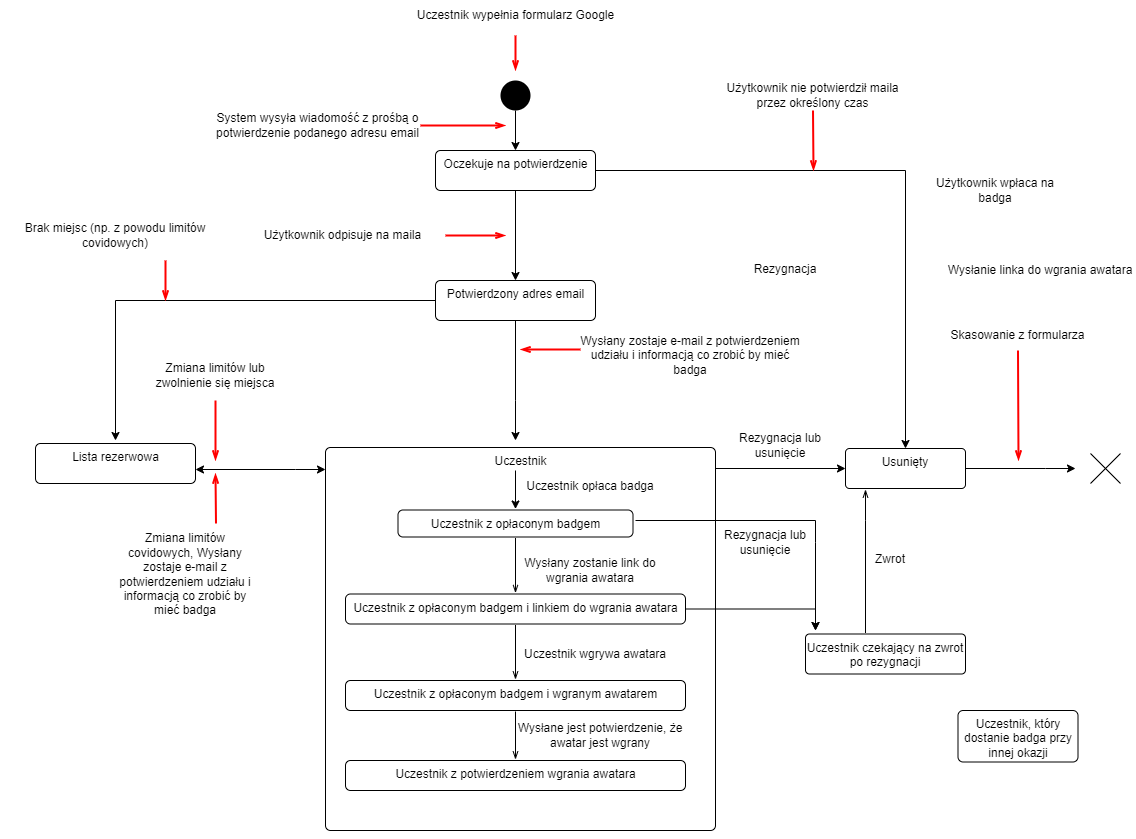

The diagram above was exported from draw.io. Its source (the exported page's mxGraphModel, read from the mxfile embedded in the PNG):
<mxGraphModel dx="1422" dy="794" grid="1" gridSize="10" guides="1" tooltips="1" connect="1" arrows="1" fold="1" page="1" pageScale="1" pageWidth="1169" pageHeight="826" background="none" math="0" shadow="0">
  <root>
    <mxCell id="0" />
    <mxCell id="1" parent="0" />
    <mxCell id="9wHBP9iWbck4wh4kdF7w-42" value="" style="ellipse;fillColor=#000000;strokeColor=none;" parent="1" vertex="1">
      <mxGeometry x="505" y="100" width="30" height="30" as="geometry" />
    </mxCell>
    <mxCell id="9wHBP9iWbck4wh4kdF7w-71" value="" style="edgeStyle=orthogonalEdgeStyle;rounded=0;orthogonalLoop=1;jettySize=auto;html=1;entryX=0.5;entryY=0;entryDx=0;entryDy=0;" parent="1" source="9wHBP9iWbck4wh4kdF7w-43" target="9wHBP9iWbck4wh4kdF7w-67" edge="1">
      <mxGeometry relative="1" as="geometry">
        <mxPoint x="525" y="280" as="targetPoint" />
      </mxGeometry>
    </mxCell>
    <mxCell id="9wHBP9iWbck4wh4kdF7w-74" value="" style="edgeStyle=orthogonalEdgeStyle;rounded=0;orthogonalLoop=1;jettySize=auto;html=1;entryX=0.5;entryY=0;entryDx=0;entryDy=0;" parent="1" source="9wHBP9iWbck4wh4kdF7w-43" target="9wHBP9iWbck4wh4kdF7w-55" edge="1">
      <mxGeometry relative="1" as="geometry">
        <mxPoint x="740" y="260" as="targetPoint" />
      </mxGeometry>
    </mxCell>
    <mxCell id="9wHBP9iWbck4wh4kdF7w-43" value="Oczekuje na potwierdzenie" style="html=1;align=center;verticalAlign=top;rounded=1;absoluteArcSize=1;arcSize=10;dashed=0;" parent="1" vertex="1">
      <mxGeometry x="440" y="170" width="160" height="40" as="geometry" />
    </mxCell>
    <mxCell id="5p0HRzVGHe82fvSiUnUn-9" value="" style="edgeStyle=orthogonalEdgeStyle;rounded=0;orthogonalLoop=1;jettySize=auto;html=1;startArrow=classic;startFill=1;" edge="1" parent="1" source="9wHBP9iWbck4wh4kdF7w-44" target="5p0HRzVGHe82fvSiUnUn-8">
      <mxGeometry relative="1" as="geometry">
        <Array as="points">
          <mxPoint x="300" y="489" />
          <mxPoint x="300" y="489" />
        </Array>
      </mxGeometry>
    </mxCell>
    <mxCell id="5p0HRzVGHe82fvSiUnUn-28" value="" style="edgeStyle=orthogonalEdgeStyle;rounded=0;orthogonalLoop=1;jettySize=auto;html=1;entryX=0;entryY=0.5;entryDx=0;entryDy=0;" edge="1" parent="1" source="9wHBP9iWbck4wh4kdF7w-44" target="9wHBP9iWbck4wh4kdF7w-55">
      <mxGeometry relative="1" as="geometry">
        <mxPoint x="840" y="470" as="targetPoint" />
        <Array as="points">
          <mxPoint x="720" y="488" />
          <mxPoint x="720" y="488" />
        </Array>
      </mxGeometry>
    </mxCell>
    <mxCell id="9wHBP9iWbck4wh4kdF7w-44" value="Uczestnik" style="html=1;align=center;verticalAlign=top;rounded=1;absoluteArcSize=1;arcSize=10;dashed=0;" parent="1" vertex="1">
      <mxGeometry x="330" y="467" width="390" height="383" as="geometry" />
    </mxCell>
    <mxCell id="9wHBP9iWbck4wh4kdF7w-51" style="edgeStyle=orthogonalEdgeStyle;rounded=0;orthogonalLoop=1;jettySize=auto;html=1;exitX=0.5;exitY=1;exitDx=0;exitDy=0;entryX=0.5;entryY=0;entryDx=0;entryDy=0;" parent="1" source="9wHBP9iWbck4wh4kdF7w-42" target="9wHBP9iWbck4wh4kdF7w-43" edge="1">
      <mxGeometry relative="1" as="geometry">
        <mxPoint x="535" y="190" as="sourcePoint" />
        <mxPoint x="525" y="140" as="targetPoint" />
        <Array as="points" />
      </mxGeometry>
    </mxCell>
    <mxCell id="5p0HRzVGHe82fvSiUnUn-26" value="" style="edgeStyle=orthogonalEdgeStyle;rounded=0;orthogonalLoop=1;jettySize=auto;html=1;" edge="1" parent="1" source="9wHBP9iWbck4wh4kdF7w-55">
      <mxGeometry relative="1" as="geometry">
        <mxPoint x="1080" y="488" as="targetPoint" />
        <Array as="points">
          <mxPoint x="1050" y="488" />
        </Array>
      </mxGeometry>
    </mxCell>
    <mxCell id="9wHBP9iWbck4wh4kdF7w-55" value="Usunięty" style="whiteSpace=wrap;html=1;verticalAlign=top;fillColor=rgb(255, 255, 255);strokeColor=rgb(0, 0, 0);fontColor=rgb(0, 0, 0);rounded=1;arcSize=10;dashed=0;" parent="1" vertex="1">
      <mxGeometry x="850" y="468" width="120" height="40" as="geometry" />
    </mxCell>
    <mxCell id="9wHBP9iWbck4wh4kdF7w-65" value="" style="shape=umlDestroy;direction=south;" parent="1" vertex="1">
      <mxGeometry x="1095" y="473" width="30" height="30" as="geometry" />
    </mxCell>
    <mxCell id="9wHBP9iWbck4wh4kdF7w-69" value="" style="edgeStyle=orthogonalEdgeStyle;rounded=0;orthogonalLoop=1;jettySize=auto;html=1;" parent="1" source="9wHBP9iWbck4wh4kdF7w-67" edge="1">
      <mxGeometry relative="1" as="geometry">
        <mxPoint x="520" y="460" as="targetPoint" />
        <Array as="points">
          <mxPoint x="520" y="420" />
          <mxPoint x="520" y="420" />
        </Array>
      </mxGeometry>
    </mxCell>
    <mxCell id="5p0HRzVGHe82fvSiUnUn-18" value="" style="edgeStyle=orthogonalEdgeStyle;rounded=0;orthogonalLoop=1;jettySize=auto;html=1;" edge="1" parent="1" source="9wHBP9iWbck4wh4kdF7w-67">
      <mxGeometry relative="1" as="geometry">
        <mxPoint x="120" y="460" as="targetPoint" />
      </mxGeometry>
    </mxCell>
    <mxCell id="9wHBP9iWbck4wh4kdF7w-67" value="Potwierdzony adres email" style="html=1;align=center;verticalAlign=top;rounded=1;absoluteArcSize=1;arcSize=10;dashed=0;" parent="1" vertex="1">
      <mxGeometry x="440" y="300" width="160" height="40" as="geometry" />
    </mxCell>
    <mxCell id="9wHBP9iWbck4wh4kdF7w-111" value="Uczestnik wypełnia formularz Google" style="text;html=1;strokeColor=none;fillColor=none;align=center;verticalAlign=middle;whiteSpace=wrap;rounded=0;" parent="1" vertex="1">
      <mxGeometry x="417.5" y="20" width="205" height="30" as="geometry" />
    </mxCell>
    <mxCell id="9wHBP9iWbck4wh4kdF7w-112" value="System wysyła wiadomość z prośbą o potwierdzenie podanego adresu email" style="text;html=1;strokeColor=none;fillColor=none;align=center;verticalAlign=middle;whiteSpace=wrap;rounded=0;" parent="1" vertex="1">
      <mxGeometry x="220" y="120" width="205" height="50" as="geometry" />
    </mxCell>
    <mxCell id="9wHBP9iWbck4wh4kdF7w-119" value="" style="edgeStyle=elbowEdgeStyle;fontSize=12;html=1;endFill=0;startFill=0;endSize=6;startSize=6;endArrow=openThin;startArrow=none;rounded=0;exitX=1;exitY=0.5;exitDx=0;exitDy=0;strokeWidth=2;strokeColor=#FF0000;" parent="1" source="9wHBP9iWbck4wh4kdF7w-112" edge="1">
      <mxGeometry width="160" relative="1" as="geometry">
        <mxPoint x="500" y="480" as="sourcePoint" />
        <mxPoint x="510" y="145" as="targetPoint" />
        <Array as="points">
          <mxPoint x="490" y="145" />
        </Array>
      </mxGeometry>
    </mxCell>
    <mxCell id="9wHBP9iWbck4wh4kdF7w-120" value="" style="edgeStyle=elbowEdgeStyle;fontSize=12;html=1;endFill=0;startFill=0;endSize=6;startSize=6;endArrow=openThin;startArrow=none;rounded=0;strokeWidth=2;strokeColor=#FF0000;" parent="1" edge="1">
      <mxGeometry width="160" relative="1" as="geometry">
        <mxPoint x="520" y="55" as="sourcePoint" />
        <mxPoint x="520" y="90" as="targetPoint" />
        <Array as="points">
          <mxPoint x="520" y="70" />
          <mxPoint x="570" y="55" />
        </Array>
      </mxGeometry>
    </mxCell>
    <mxCell id="9wHBP9iWbck4wh4kdF7w-121" value="Użytkownik odpisuje na maila" style="text;html=1;strokeColor=none;fillColor=none;align=center;verticalAlign=middle;whiteSpace=wrap;rounded=0;" parent="1" vertex="1">
      <mxGeometry x="245" y="240" width="205" height="30" as="geometry" />
    </mxCell>
    <mxCell id="9wHBP9iWbck4wh4kdF7w-122" value="" style="edgeStyle=elbowEdgeStyle;fontSize=12;html=1;endFill=0;startFill=0;endSize=6;startSize=6;endArrow=openThin;startArrow=none;rounded=0;exitX=1;exitY=0.5;exitDx=0;exitDy=0;strokeWidth=2;strokeColor=#FF0000;" parent="1" source="9wHBP9iWbck4wh4kdF7w-121" edge="1">
      <mxGeometry width="160" relative="1" as="geometry">
        <mxPoint x="500" y="600" as="sourcePoint" />
        <mxPoint x="510" y="255" as="targetPoint" />
        <Array as="points">
          <mxPoint x="490" y="260" />
        </Array>
      </mxGeometry>
    </mxCell>
    <mxCell id="9wHBP9iWbck4wh4kdF7w-125" value="Użytkownik nie potwierdził maila przez określony czas" style="text;html=1;strokeColor=none;fillColor=none;align=center;verticalAlign=middle;whiteSpace=wrap;rounded=0;" parent="1" vertex="1">
      <mxGeometry x="715" y="100" width="205" height="30" as="geometry" />
    </mxCell>
    <mxCell id="9wHBP9iWbck4wh4kdF7w-126" value="" style="edgeStyle=elbowEdgeStyle;fontSize=12;html=1;endFill=0;startFill=0;endSize=6;startSize=6;endArrow=openThin;startArrow=none;rounded=0;exitX=0.5;exitY=1;exitDx=0;exitDy=0;strokeWidth=2;strokeColor=#FF0000;" parent="1" source="9wHBP9iWbck4wh4kdF7w-125" edge="1">
      <mxGeometry width="160" relative="1" as="geometry">
        <mxPoint x="1055" y="440" as="sourcePoint" />
        <mxPoint x="818" y="190" as="targetPoint" />
      </mxGeometry>
    </mxCell>
    <mxCell id="9wHBP9iWbck4wh4kdF7w-127" value="Skasowanie z formularza" style="text;html=1;strokeColor=none;fillColor=none;align=center;verticalAlign=middle;whiteSpace=wrap;rounded=0;" parent="1" vertex="1">
      <mxGeometry x="920" y="340" width="205" height="30" as="geometry" />
    </mxCell>
    <mxCell id="9wHBP9iWbck4wh4kdF7w-128" value="" style="edgeStyle=elbowEdgeStyle;fontSize=12;html=1;endFill=0;startFill=0;endSize=6;startSize=6;endArrow=openThin;startArrow=none;rounded=0;exitX=0.5;exitY=1;exitDx=0;exitDy=0;strokeWidth=2;strokeColor=#FF0000;" parent="1" source="9wHBP9iWbck4wh4kdF7w-127" edge="1">
      <mxGeometry width="160" relative="1" as="geometry">
        <mxPoint x="1270" y="760" as="sourcePoint" />
        <mxPoint x="1023" y="480" as="targetPoint" />
      </mxGeometry>
    </mxCell>
    <mxCell id="9wHBP9iWbck4wh4kdF7w-142" value="Wysłany zostaje e-mail z potwierdzeniem udziału i informacją co zrobić by mieć badga" style="text;html=1;strokeColor=none;fillColor=none;align=center;verticalAlign=middle;whiteSpace=wrap;rounded=0;" parent="1" vertex="1">
      <mxGeometry x="580" y="350" width="230" height="50" as="geometry" />
    </mxCell>
    <mxCell id="9wHBP9iWbck4wh4kdF7w-146" value="Użytkownik wpłaca na badga" style="text;html=1;strokeColor=none;fillColor=none;align=center;verticalAlign=middle;whiteSpace=wrap;rounded=0;" parent="1" vertex="1">
      <mxGeometry x="930" y="190" width="140" height="40" as="geometry" />
    </mxCell>
    <mxCell id="5p0HRzVGHe82fvSiUnUn-6" value="Rezygnacja" style="text;html=1;strokeColor=none;fillColor=none;align=center;verticalAlign=middle;whiteSpace=wrap;rounded=0;" vertex="1" parent="1">
      <mxGeometry x="715" y="280" width="150" height="17" as="geometry" />
    </mxCell>
    <mxCell id="5p0HRzVGHe82fvSiUnUn-8" value="Lista rezerwowa" style="html=1;align=center;verticalAlign=top;rounded=1;absoluteArcSize=1;arcSize=10;dashed=0;" vertex="1" parent="1">
      <mxGeometry x="40" y="463" width="160" height="40" as="geometry" />
    </mxCell>
    <mxCell id="5p0HRzVGHe82fvSiUnUn-29" value="Brak miejsc (np. z powodu limitów covidowych)" style="text;html=1;strokeColor=none;fillColor=none;align=center;verticalAlign=middle;whiteSpace=wrap;rounded=0;" vertex="1" parent="1">
      <mxGeometry x="5" y="230" width="230" height="50" as="geometry" />
    </mxCell>
    <mxCell id="5p0HRzVGHe82fvSiUnUn-30" value="" style="edgeStyle=elbowEdgeStyle;fontSize=12;html=1;endFill=0;startFill=0;endSize=6;startSize=6;endArrow=openThin;startArrow=none;rounded=0;strokeWidth=2;strokeColor=#FF0000;" edge="1" parent="1" source="5p0HRzVGHe82fvSiUnUn-29">
      <mxGeometry width="160" relative="1" as="geometry">
        <mxPoint x="170" y="280" as="sourcePoint" />
        <mxPoint x="170" y="320" as="targetPoint" />
        <Array as="points">
          <mxPoint x="170" y="300" />
        </Array>
      </mxGeometry>
    </mxCell>
    <mxCell id="5p0HRzVGHe82fvSiUnUn-31" value="Zmiana limitów lub zwolnienie się miejsca" style="text;html=1;strokeColor=none;fillColor=none;align=center;verticalAlign=middle;whiteSpace=wrap;rounded=0;" vertex="1" parent="1">
      <mxGeometry x="150" y="370" width="140" height="50" as="geometry" />
    </mxCell>
    <mxCell id="5p0HRzVGHe82fvSiUnUn-32" value="" style="edgeStyle=elbowEdgeStyle;fontSize=12;html=1;endFill=0;startFill=0;endSize=6;startSize=6;endArrow=openThin;startArrow=none;rounded=0;strokeWidth=2;strokeColor=#FF0000;" edge="1" parent="1">
      <mxGeometry width="160" relative="1" as="geometry">
        <mxPoint x="220" y="420" as="sourcePoint" />
        <mxPoint x="220.5" y="480" as="targetPoint" />
        <Array as="points">
          <mxPoint x="220" y="440" />
        </Array>
      </mxGeometry>
    </mxCell>
    <mxCell id="5p0HRzVGHe82fvSiUnUn-34" value="" style="edgeStyle=elbowEdgeStyle;fontSize=12;html=1;endFill=0;startFill=0;endSize=6;startSize=6;endArrow=openThin;startArrow=none;rounded=0;strokeWidth=2;strokeColor=#FF0000;" edge="1" parent="1">
      <mxGeometry width="160" relative="1" as="geometry">
        <mxPoint x="585" y="369" as="sourcePoint" />
        <mxPoint x="525" y="369" as="targetPoint" />
        <Array as="points">
          <mxPoint x="530" y="374" />
        </Array>
      </mxGeometry>
    </mxCell>
    <mxCell id="5p0HRzVGHe82fvSiUnUn-35" value="Zmiana limitów covidowych, Wysłany zostaje e-mail z potwierdzeniem udziału i informacją co zrobić by mieć badga" style="text;html=1;strokeColor=none;fillColor=none;align=center;verticalAlign=middle;whiteSpace=wrap;rounded=0;" vertex="1" parent="1">
      <mxGeometry x="120" y="533.5" width="140" height="120" as="geometry" />
    </mxCell>
    <mxCell id="5p0HRzVGHe82fvSiUnUn-36" value="" style="edgeStyle=elbowEdgeStyle;fontSize=12;html=1;endFill=0;startFill=0;endSize=6;startSize=6;endArrow=openThin;startArrow=none;rounded=0;strokeWidth=2;strokeColor=#FF0000;" edge="1" parent="1">
      <mxGeometry width="160" relative="1" as="geometry">
        <mxPoint x="220.5" y="543" as="sourcePoint" />
        <mxPoint x="220.5" y="493" as="targetPoint" />
        <Array as="points">
          <mxPoint x="220" y="463" />
        </Array>
      </mxGeometry>
    </mxCell>
    <mxCell id="5p0HRzVGHe82fvSiUnUn-37" style="edgeStyle=orthogonalEdgeStyle;rounded=0;orthogonalLoop=1;jettySize=auto;html=1;exitX=0.5;exitY=1;exitDx=0;exitDy=0;" edge="1" parent="1" source="9wHBP9iWbck4wh4kdF7w-44" target="9wHBP9iWbck4wh4kdF7w-44">
      <mxGeometry relative="1" as="geometry" />
    </mxCell>
    <mxCell id="5p0HRzVGHe82fvSiUnUn-63" value="" style="edgeStyle=orthogonalEdgeStyle;rounded=0;orthogonalLoop=1;jettySize=auto;html=1;startArrow=none;startFill=0;endArrow=openThin;endFill=0;sourcePerimeterSpacing=1;targetPerimeterSpacing=1;" edge="1" parent="1" source="5p0HRzVGHe82fvSiUnUn-38" target="5p0HRzVGHe82fvSiUnUn-42">
      <mxGeometry relative="1" as="geometry" />
    </mxCell>
    <mxCell id="5p0HRzVGHe82fvSiUnUn-72" value="" style="edgeStyle=orthogonalEdgeStyle;rounded=0;orthogonalLoop=1;jettySize=auto;html=1;startArrow=classic;startFill=1;endArrow=none;endFill=0;sourcePerimeterSpacing=1;targetPerimeterSpacing=1;" edge="1" parent="1" source="5p0HRzVGHe82fvSiUnUn-38">
      <mxGeometry relative="1" as="geometry">
        <mxPoint x="520" y="490" as="targetPoint" />
      </mxGeometry>
    </mxCell>
    <mxCell id="5p0HRzVGHe82fvSiUnUn-38" value="Uczestnik z opłaconym badgem" style="html=1;align=center;verticalAlign=top;rounded=1;absoluteArcSize=1;arcSize=10;dashed=0;" vertex="1" parent="1">
      <mxGeometry x="402.5" y="529.5" width="235" height="27" as="geometry" />
    </mxCell>
    <mxCell id="5p0HRzVGHe82fvSiUnUn-64" value="" style="edgeStyle=orthogonalEdgeStyle;rounded=0;orthogonalLoop=1;jettySize=auto;html=1;startArrow=none;startFill=0;endArrow=openThin;endFill=0;sourcePerimeterSpacing=1;targetPerimeterSpacing=1;" edge="1" parent="1" source="5p0HRzVGHe82fvSiUnUn-42" target="5p0HRzVGHe82fvSiUnUn-59">
      <mxGeometry relative="1" as="geometry" />
    </mxCell>
    <mxCell id="5p0HRzVGHe82fvSiUnUn-79" value="" style="edgeStyle=orthogonalEdgeStyle;rounded=0;orthogonalLoop=1;jettySize=auto;html=1;startArrow=none;startFill=0;endArrow=classic;endFill=1;sourcePerimeterSpacing=1;targetPerimeterSpacing=1;" edge="1" parent="1" source="5p0HRzVGHe82fvSiUnUn-42">
      <mxGeometry relative="1" as="geometry">
        <mxPoint x="820" y="650" as="targetPoint" />
      </mxGeometry>
    </mxCell>
    <mxCell id="5p0HRzVGHe82fvSiUnUn-42" value="&lt;div&gt;Uczestnik z opłaconym badgem i linkiem do wgrania awatara&lt;/div&gt;" style="html=1;align=center;verticalAlign=top;rounded=1;absoluteArcSize=1;arcSize=10;dashed=0;" vertex="1" parent="1">
      <mxGeometry x="350" y="613.5" width="340" height="30" as="geometry" />
    </mxCell>
    <mxCell id="5p0HRzVGHe82fvSiUnUn-53" value="" style="edgeStyle=orthogonalEdgeStyle;rounded=0;orthogonalLoop=1;jettySize=auto;html=1;startArrow=none;startFill=0;endArrow=openThin;endFill=0;sourcePerimeterSpacing=1;targetPerimeterSpacing=1;" edge="1" parent="1" source="5p0HRzVGHe82fvSiUnUn-48" target="9wHBP9iWbck4wh4kdF7w-55">
      <mxGeometry relative="1" as="geometry">
        <Array as="points">
          <mxPoint x="870" y="540" />
          <mxPoint x="870" y="540" />
        </Array>
      </mxGeometry>
    </mxCell>
    <mxCell id="5p0HRzVGHe82fvSiUnUn-48" value="Uczestnik czekający na zwrot po rezygnacji" style="whiteSpace=wrap;html=1;verticalAlign=top;fillColor=rgb(255, 255, 255);strokeColor=rgb(0, 0, 0);fontColor=rgb(0, 0, 0);rounded=1;arcSize=10;dashed=0;" vertex="1" parent="1">
      <mxGeometry x="810" y="653.5" width="160" height="40" as="geometry" />
    </mxCell>
    <mxCell id="5p0HRzVGHe82fvSiUnUn-54" value="Zwrot" style="text;html=1;strokeColor=none;fillColor=none;align=center;verticalAlign=middle;whiteSpace=wrap;rounded=0;" vertex="1" parent="1">
      <mxGeometry x="820" y="570" width="150" height="17" as="geometry" />
    </mxCell>
    <mxCell id="5p0HRzVGHe82fvSiUnUn-57" value="Uczestnik, który dostanie badga przy innej okazji" style="whiteSpace=wrap;html=1;verticalAlign=top;fillColor=rgb(255, 255, 255);strokeColor=rgb(0, 0, 0);fontColor=rgb(0, 0, 0);rounded=1;arcSize=10;dashed=0;" vertex="1" parent="1">
      <mxGeometry x="962.5" y="730" width="120" height="51.5" as="geometry" />
    </mxCell>
    <mxCell id="5p0HRzVGHe82fvSiUnUn-58" value="Wysłanie linka do wgrania awatara" style="text;html=1;strokeColor=none;fillColor=none;align=center;verticalAlign=middle;whiteSpace=wrap;rounded=0;" vertex="1" parent="1">
      <mxGeometry x="950" y="270" width="190" height="40" as="geometry" />
    </mxCell>
    <mxCell id="5p0HRzVGHe82fvSiUnUn-65" value="" style="edgeStyle=orthogonalEdgeStyle;rounded=0;orthogonalLoop=1;jettySize=auto;html=1;startArrow=none;startFill=0;endArrow=openThin;endFill=0;sourcePerimeterSpacing=1;targetPerimeterSpacing=1;" edge="1" parent="1" source="5p0HRzVGHe82fvSiUnUn-59" target="5p0HRzVGHe82fvSiUnUn-62">
      <mxGeometry relative="1" as="geometry" />
    </mxCell>
    <mxCell id="5p0HRzVGHe82fvSiUnUn-59" value="&lt;div&gt;Uczestnik z opłaconym badgem i wgranym awatarem&lt;/div&gt;" style="html=1;align=center;verticalAlign=top;rounded=1;absoluteArcSize=1;arcSize=10;dashed=0;" vertex="1" parent="1">
      <mxGeometry x="350" y="700" width="340" height="30" as="geometry" />
    </mxCell>
    <mxCell id="5p0HRzVGHe82fvSiUnUn-61" value="Wysłane jest potwierdzenie, że awatar jest wgrany" style="text;html=1;strokeColor=none;fillColor=none;align=center;verticalAlign=middle;whiteSpace=wrap;rounded=0;" vertex="1" parent="1">
      <mxGeometry x="510" y="735" width="190" height="40" as="geometry" />
    </mxCell>
    <mxCell id="5p0HRzVGHe82fvSiUnUn-62" value="&lt;div&gt;Uczestnik z potwierdzeniem wgrania awatara&lt;/div&gt;" style="html=1;align=center;verticalAlign=top;rounded=1;absoluteArcSize=1;arcSize=10;dashed=0;" vertex="1" parent="1">
      <mxGeometry x="350" y="780" width="340" height="30" as="geometry" />
    </mxCell>
    <mxCell id="5p0HRzVGHe82fvSiUnUn-73" value="Uczestnik opłaca badga" style="text;html=1;strokeColor=none;fillColor=none;align=center;verticalAlign=middle;whiteSpace=wrap;rounded=0;" vertex="1" parent="1">
      <mxGeometry x="500" y="486" width="190" height="40" as="geometry" />
    </mxCell>
    <mxCell id="5p0HRzVGHe82fvSiUnUn-74" value="Wysłany zostanie link do wgrania awatara" style="text;html=1;strokeColor=none;fillColor=none;align=center;verticalAlign=middle;whiteSpace=wrap;rounded=0;" vertex="1" parent="1">
      <mxGeometry x="520" y="570" width="150" height="40" as="geometry" />
    </mxCell>
    <mxCell id="5p0HRzVGHe82fvSiUnUn-75" value="Uczestnik wgrywa awatara" style="text;html=1;strokeColor=none;fillColor=none;align=center;verticalAlign=middle;whiteSpace=wrap;rounded=0;" vertex="1" parent="1">
      <mxGeometry x="505" y="653.5" width="190" height="40" as="geometry" />
    </mxCell>
    <mxCell id="5p0HRzVGHe82fvSiUnUn-84" value="" style="edgeStyle=orthogonalEdgeStyle;rounded=0;orthogonalLoop=1;jettySize=auto;html=1;startArrow=none;startFill=0;endArrow=classic;endFill=1;sourcePerimeterSpacing=1;targetPerimeterSpacing=1;" edge="1" parent="1">
      <mxGeometry relative="1" as="geometry">
        <mxPoint x="640" y="540" as="sourcePoint" />
        <mxPoint x="820" y="650" as="targetPoint" />
        <Array as="points">
          <mxPoint x="820" y="540" />
          <mxPoint x="820" y="562" />
        </Array>
      </mxGeometry>
    </mxCell>
    <mxCell id="5p0HRzVGHe82fvSiUnUn-85" value="Rezygnacja lub usunięcie" style="text;html=1;strokeColor=none;fillColor=none;align=center;verticalAlign=middle;whiteSpace=wrap;rounded=0;" vertex="1" parent="1">
      <mxGeometry x="715" y="536.5" width="110" height="50.5" as="geometry" />
    </mxCell>
    <mxCell id="5p0HRzVGHe82fvSiUnUn-99" value="Rezygnacja lub usunięcie" style="text;html=1;strokeColor=none;fillColor=none;align=center;verticalAlign=middle;whiteSpace=wrap;rounded=0;" vertex="1" parent="1">
      <mxGeometry x="730" y="440" width="110" height="50.5" as="geometry" />
    </mxCell>
  </root>
</mxGraphModel>